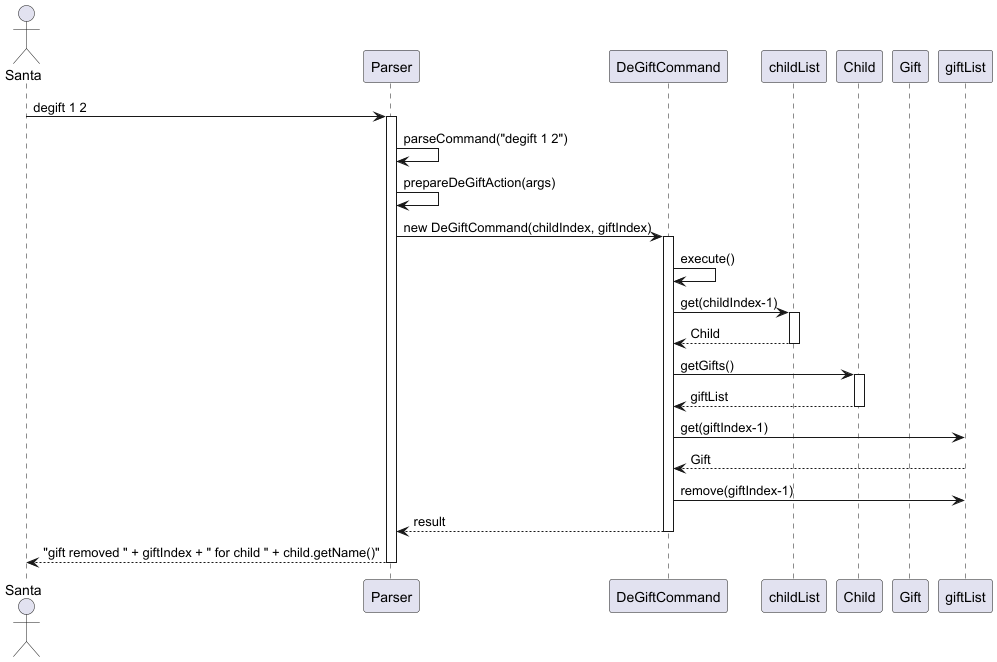

The diagram above was rendered by PlantUML. Its source (embedded in the PNG):
@startuml

actor Santa
participant Parser
participant DeGiftCommand
participant childList
participant Child
participant Gift

Santa -> Parser : degift 1 2
activate Parser

Parser -> Parser : parseCommand("degift 1 2")
Parser -> Parser : prepareDeGiftAction(args)
Parser -> DeGiftCommand : new DeGiftCommand(childIndex, giftIndex)

activate DeGiftCommand

DeGiftCommand -> DeGiftCommand : execute()

DeGiftCommand -> childList : get(childIndex-1)
activate childList
childList --> DeGiftCommand : Child
deactivate childList

DeGiftCommand -> Child : getGifts()
activate Child
Child --> DeGiftCommand : giftList
deactivate Child

DeGiftCommand -> giftList : get(giftIndex-1)
giftList --> DeGiftCommand : Gift

DeGiftCommand -> giftList : remove(giftIndex-1)

DeGiftCommand --> Parser : result
deactivate DeGiftCommand

Parser --> Santa : "gift removed " + giftIndex + " for child " + child.getName()"
deactivate Parser

@enduml